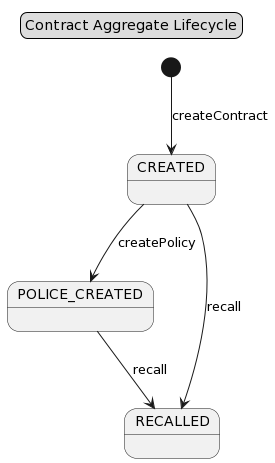

The diagram above was rendered by PlantUML. Its source (embedded in the PNG):
@startuml
skinparam componentStyle uml2

POLICE_CREATED : 
CREATED : 
RECALLED : 
[*] --> CREATED : createContract
CREATED --> POLICE_CREATED : createPolicy
POLICE_CREATED --> RECALLED : recall
CREATED --> RECALLED : recall


legend top center
  Contract Aggregate Lifecycle
endlegend
@enduml